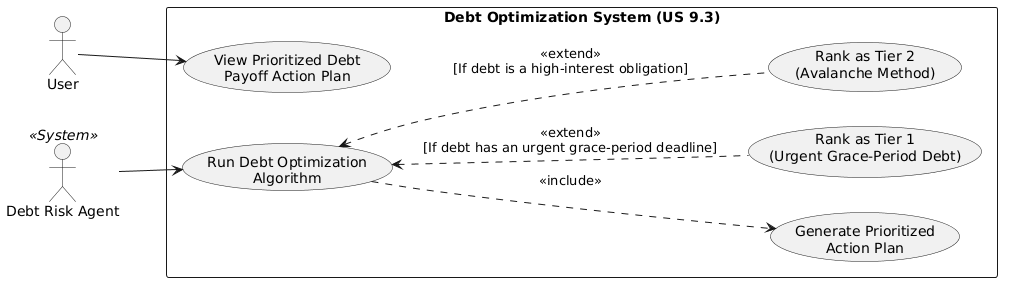

The diagram above was rendered by PlantUML. Its source (embedded in the PNG):
@startuml
left to right direction

actor "User" as U
actor "Debt Risk Agent" as S <<System>>

rectangle "Debt Optimization System (US 9.3)" {
  usecase "View Prioritized Debt\nPayoff Action Plan" as UC1
  usecase "Run Debt Optimization\nAlgorithm" as UC2
  usecase "Generate Prioritized\nAction Plan" as UC3
  usecase "Rank as Tier 1\n(Urgent Grace-Period Debt)" as UC4
  usecase "Rank as Tier 2\n(Avalanche Method)" as UC5
}

U --> UC1

S --> UC2
UC2 ..> UC3 : <<include>>
UC2 <.. UC4 : <<extend>>\n[If debt has an urgent grace-period deadline]
UC2 <.. UC5 : <<extend>>\n[If debt is a high-interest obligation]
@enduml